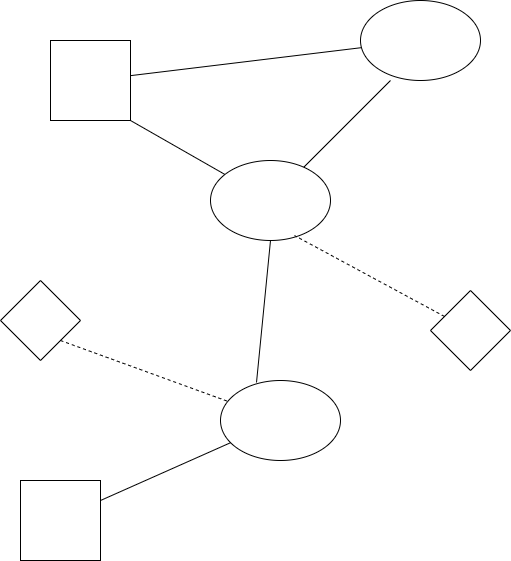

The diagram above was exported from draw.io. Its source (the exported page's mxGraphModel, read from the mxfile embedded in the PNG):
<mxGraphModel dx="786" dy="497" grid="1" gridSize="10" guides="1" tooltips="1" connect="1" arrows="1" fold="1" page="1" pageScale="1" pageWidth="850" pageHeight="1100" math="0" shadow="0">
  <root>
    <mxCell id="0" />
    <mxCell id="1" parent="0" />
    <mxCell id="G44OYos54So1VNX-8-9j-1" value="" style="whiteSpace=wrap;html=1;aspect=fixed;" vertex="1" parent="1">
      <mxGeometry x="180" y="100" width="80" height="80" as="geometry" />
    </mxCell>
    <mxCell id="G44OYos54So1VNX-8-9j-3" value="" style="ellipse;whiteSpace=wrap;html=1;" vertex="1" parent="1">
      <mxGeometry x="490" y="60" width="120" height="80" as="geometry" />
    </mxCell>
    <mxCell id="G44OYos54So1VNX-8-9j-4" value="" style="ellipse;whiteSpace=wrap;html=1;" vertex="1" parent="1">
      <mxGeometry x="340" y="220" width="120" height="80" as="geometry" />
    </mxCell>
    <mxCell id="G44OYos54So1VNX-8-9j-5" value="" style="rhombus;whiteSpace=wrap;html=1;" vertex="1" parent="1">
      <mxGeometry x="560" y="350" width="80" height="80" as="geometry" />
    </mxCell>
    <mxCell id="G44OYos54So1VNX-8-9j-6" value="" style="rhombus;whiteSpace=wrap;html=1;" vertex="1" parent="1">
      <mxGeometry x="130" y="340" width="80" height="80" as="geometry" />
    </mxCell>
    <mxCell id="G44OYos54So1VNX-8-9j-8" value="" style="ellipse;whiteSpace=wrap;html=1;" vertex="1" parent="1">
      <mxGeometry x="350" y="440" width="120" height="80" as="geometry" />
    </mxCell>
    <mxCell id="G44OYos54So1VNX-8-9j-9" value="" style="whiteSpace=wrap;html=1;aspect=fixed;" vertex="1" parent="1">
      <mxGeometry x="150" y="540" width="80" height="80" as="geometry" />
    </mxCell>
    <mxCell id="G44OYos54So1VNX-8-9j-10" value="" style="endArrow=none;html=1;exitX=1;exitY=0.25;exitDx=0;exitDy=0;" edge="1" parent="1" source="G44OYos54So1VNX-8-9j-9" target="G44OYos54So1VNX-8-9j-8">
      <mxGeometry width="50" height="50" relative="1" as="geometry">
        <mxPoint x="380" y="440" as="sourcePoint" />
        <mxPoint x="430" y="390" as="targetPoint" />
      </mxGeometry>
    </mxCell>
    <mxCell id="G44OYos54So1VNX-8-9j-12" value="" style="endArrow=none;dashed=1;html=1;exitX=1;exitY=1;exitDx=0;exitDy=0;" edge="1" parent="1" source="G44OYos54So1VNX-8-9j-6" target="G44OYos54So1VNX-8-9j-8">
      <mxGeometry width="50" height="50" relative="1" as="geometry">
        <mxPoint x="380" y="440" as="sourcePoint" />
        <mxPoint x="430" y="390" as="targetPoint" />
      </mxGeometry>
    </mxCell>
    <mxCell id="G44OYos54So1VNX-8-9j-13" value="" style="endArrow=none;dashed=1;html=1;entryX=0.7;entryY=0.938;entryDx=0;entryDy=0;entryPerimeter=0;" edge="1" parent="1" source="G44OYos54So1VNX-8-9j-5" target="G44OYos54So1VNX-8-9j-4">
      <mxGeometry width="50" height="50" relative="1" as="geometry">
        <mxPoint x="380" y="440" as="sourcePoint" />
        <mxPoint x="430" y="390" as="targetPoint" />
      </mxGeometry>
    </mxCell>
    <mxCell id="G44OYos54So1VNX-8-9j-14" value="" style="endArrow=none;html=1;entryX=0.5;entryY=1;entryDx=0;entryDy=0;exitX=0.3;exitY=0.025;exitDx=0;exitDy=0;exitPerimeter=0;" edge="1" parent="1" source="G44OYos54So1VNX-8-9j-8" target="G44OYos54So1VNX-8-9j-4">
      <mxGeometry width="50" height="50" relative="1" as="geometry">
        <mxPoint x="380" y="440" as="sourcePoint" />
        <mxPoint x="430" y="390" as="targetPoint" />
      </mxGeometry>
    </mxCell>
    <mxCell id="G44OYos54So1VNX-8-9j-15" value="" style="endArrow=none;html=1;exitX=1;exitY=1;exitDx=0;exitDy=0;" edge="1" parent="1" source="G44OYos54So1VNX-8-9j-1" target="G44OYos54So1VNX-8-9j-4">
      <mxGeometry width="50" height="50" relative="1" as="geometry">
        <mxPoint x="380" y="380" as="sourcePoint" />
        <mxPoint x="430" y="330" as="targetPoint" />
      </mxGeometry>
    </mxCell>
    <mxCell id="G44OYos54So1VNX-8-9j-16" value="" style="endArrow=none;html=1;entryX=0.25;entryY=1;entryDx=0;entryDy=0;entryPerimeter=0;" edge="1" parent="1" source="G44OYos54So1VNX-8-9j-4" target="G44OYos54So1VNX-8-9j-3">
      <mxGeometry width="50" height="50" relative="1" as="geometry">
        <mxPoint x="380" y="380" as="sourcePoint" />
        <mxPoint x="430" y="330" as="targetPoint" />
      </mxGeometry>
    </mxCell>
    <mxCell id="G44OYos54So1VNX-8-9j-17" value="" style="endArrow=none;html=1;" edge="1" parent="1" source="G44OYos54So1VNX-8-9j-1" target="G44OYos54So1VNX-8-9j-3">
      <mxGeometry width="50" height="50" relative="1" as="geometry">
        <mxPoint x="380" y="380" as="sourcePoint" />
        <mxPoint x="430" y="330" as="targetPoint" />
      </mxGeometry>
    </mxCell>
  </root>
</mxGraphModel>